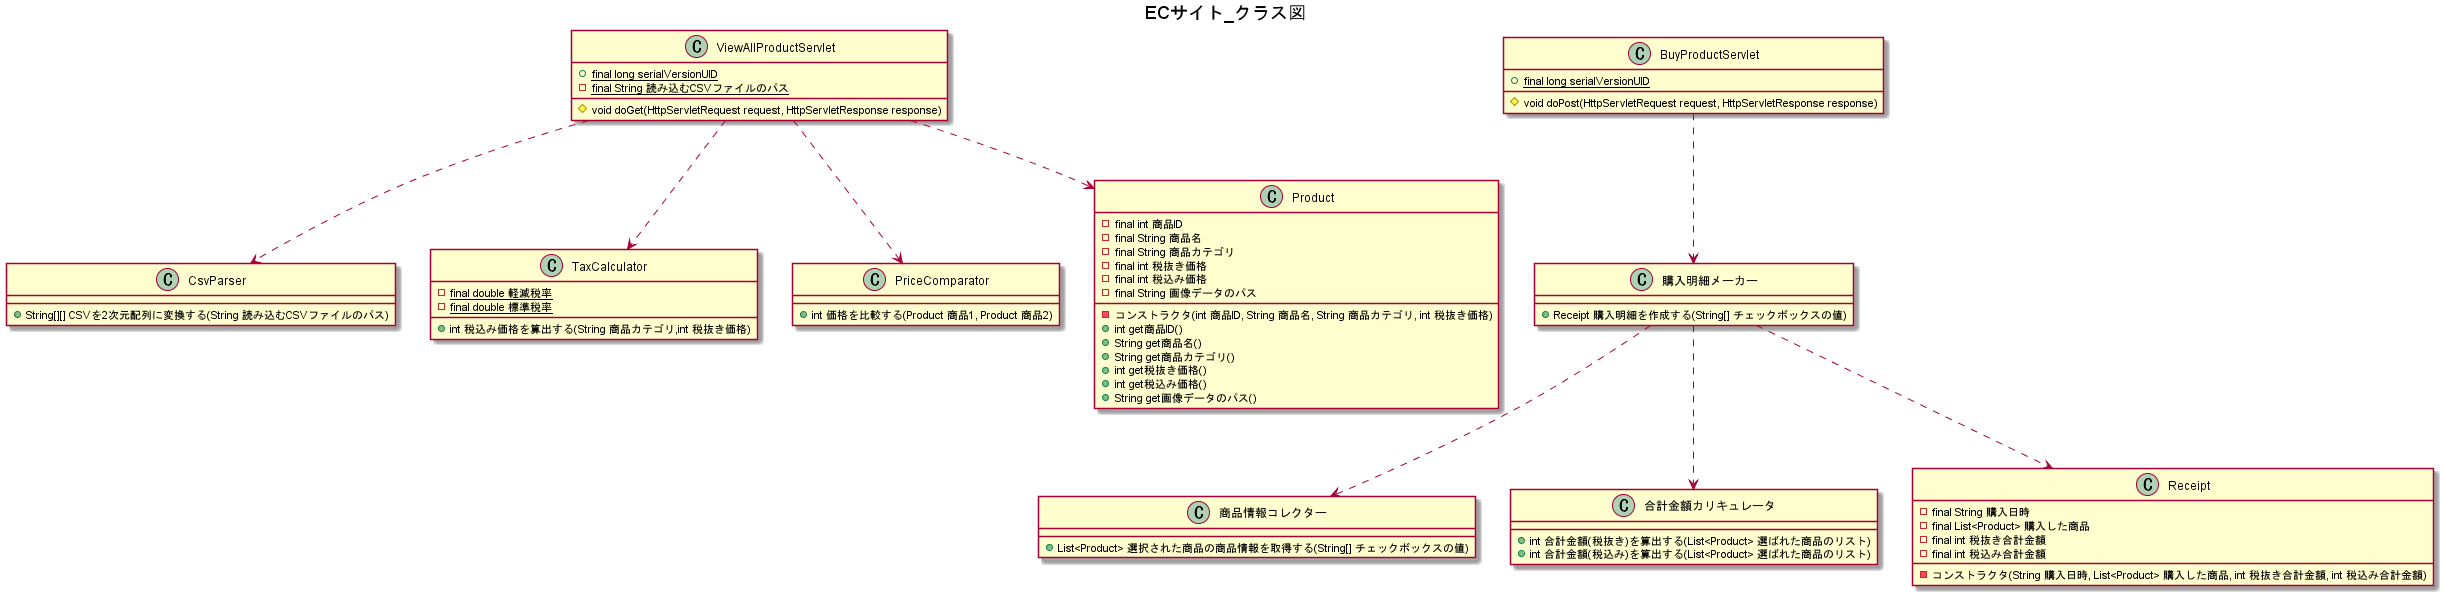

The diagram above was rendered by PlantUML. Its source (embedded in the PNG):
@startuml
title ECサイト_クラス図

class ViewAllProductServlet {
    +{static} final long serialVersionUID
    -{static} final String 読み込むCSVファイルのパス
    #void doGet(HttpServletRequest request, HttpServletResponse response)
}

class BuyProductServlet {
    +{static} final long serialVersionUID
    #void doPost(HttpServletRequest request, HttpServletResponse response)
}

BuyProductServlet ..> 購入明細メーカー
class 購入明細メーカー {
    +Receipt 購入明細を作成する(String[] チェックボックスの値)
}

購入明細メーカー ..> 商品情報コレクター
class 商品情報コレクター {
    +List<Product> 選択された商品の商品情報を取得する(String[] チェックボックスの値)
}

購入明細メーカー ..> 合計金額カリキュレータ 
class 合計金額カリキュレータ {
    +int 合計金額(税抜き)を算出する(List<Product> 選ばれた商品のリスト)
    +int 合計金額(税込み)を算出する(List<Product> 選ばれた商品のリスト)
}

購入明細メーカー ..> Receipt
class Receipt {
    -final String 購入日時
    -final List<Product> 購入した商品
    -final int 税抜き合計金額
    -final int 税込み合計金額
    -コンストラクタ(String 購入日時, List<Product> 購入した商品, int 税抜き合計金額, int 税込み合計金額)
}

ViewAllProductServlet ..> CsvParser
class CsvParser {
    +String[][] CSVを2次元配列に変換する(String 読み込むCSVファイルのパス)
}

ViewAllProductServlet ..> TaxCalculator
class TaxCalculator {
    -{static}final double 軽減税率
    -{static}final double 標準税率

    +int 税込み価格を算出する(String 商品カテゴリ,int 税抜き価格)
}

ViewAllProductServlet ..> PriceComparator
class PriceComparator {
    +int 価格を比較する(Product 商品1, Product 商品2)
}

ViewAllProductServlet ..> Product
class Product {
    -final int 商品ID
    -final String 商品名
    -final String 商品カテゴリ
    -final int 税抜き価格
    -final int 税込み価格
    -final String 画像データのパス
    -コンストラクタ(int 商品ID, String 商品名, String 商品カテゴリ, int 税抜き価格)
    +int get商品ID()
    +String get商品名()
    +String get商品カテゴリ()
    +int get税抜き価格()
    +int get税込み価格()
    +String get画像データのパス()
}
@enduml